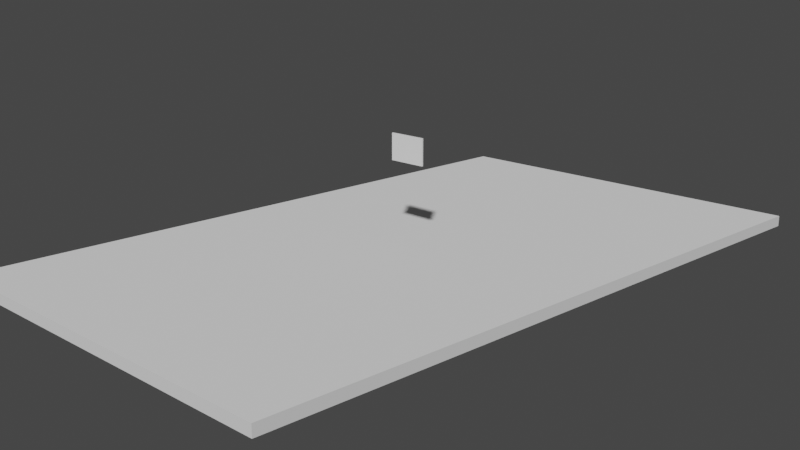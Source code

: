 # Source: Court.blend  (saved by Blender 3.4.6; exported with 4.5.12 LTS)
import bpy
from mathutils import Matrix  # noqa: F401  (used for matrix-valued properties, if any)

bpy.ops.wm.read_factory_settings(use_empty=True)
scene = bpy.context.scene
scene.name = 'Scene'

# ---- collections
col_collection = bpy.data.collections.new('Collection'); scene.collection.children.link(col_collection)

# ---- world
world_world = bpy.data.worlds.new('World'); scene.world = world_world
world_world.use_nodes = True; world_world.node_tree.nodes.clear()
_N = world_world.node_tree.nodes; _L = world_world.node_tree.links
n0 = _N.new('ShaderNodeOutputWorld'); n0.name = 'World Output'; n0.location = (300, 300)
n1 = _N.new('ShaderNodeBackground'); n1.name = 'Background'; n1.location = (10, 300)
n1.inputs[0].default_value = (0.05088, 0.05088, 0.05088, 1.0)
_L.new(n1.outputs[0], n0.inputs[0])
n0.is_active_output = True
world_world.color = (0.05088, 0.05088, 0.05088)
world_world.use_sun_shadow = False
world_world.sun_shadow_jitter_overblur = 0.0

# ---- cameras
cam_camera = bpy.data.cameras.new('Camera')
cam_camera.clip_end = 100.0
cam_camera.ortho_scale = 7.314

# ---- meshes
me_plane = bpy.data.meshes.new('Plane')
me_plane.from_pydata([(-1.0, -1.0, 0.0), (1.0, -1.0, 0.0), (-1.0, 1.0, 0.0), (1.0, 1.0, 0.0), (-0.7387, 0.8668, 0.0), (-0.7387, -0.8668, 0.0), (0.7302, -0.8668, 0.0), (0.7302, 0.8668, 0.0), (-0.7387, 0.8668, 0.5), (-0.7387, -0.8668, 0.5), (0.7302, -0.8668, 0.5), (0.7302, 0.8668, 0.5), (-1.0, 1.0, 0.5), (-1.0, -1.0, 0.5), (1.0, -1.0, 0.5), (1.0, 1.0, 0.5), (-1.0, 1.0, 0.5), (-1.0, -1.0, 0.5)], [(16, 17)], [(5, 4, 7, 6), (5, 0, 2, 4), (6, 1, 0, 5), (7, 3, 1, 6), (4, 2, 3, 7), (9, 10, 11, 8), (9, 8, 12, 13), (10, 9, 13, 14), (11, 10, 14, 15), (8, 11, 15, 12), (1, 3, 15, 14), (2, 0, 13, 12), (3, 2, 12, 15), (0, 1, 14, 13)])
_uv = me_plane.uv_layers.new(name='UVMap')
_uv.uv.foreach_set('vector', [0.06658, 0.06658, 0.06658, 0.9334, 0.9334, 0.9334, 0.9334, 0.06658, 0.06658, 0.06658, 0.0, 0.0, 0.0, 1.0, 0.06658, 0.9334, 0.9334, 0.06658, 1.0, 0.0, 0.0, 0.0, 0.06658, 0.06658, 0.9334, 0.9334, 1.0, 1.0, 1.0, 0.0, 0.9334, 0.06658, 0.06658, 0.9334, 0.0, 1.0, 1.0, 1.0, 0.9334, 0.9334, 0.06658, 0.06658, 0.9334, 0.06658, 0.9334, 0.9334, 0.06658, 0.9334, 0.06658, 0.06658, 0.06658, 0.9334, 0.0, 1.0, 0.0, 0.0, 0.9334, 0.06658, 0.06658, 0.06658, 0.0, 0.0, 1.0, 0.0, 0.9334, 0.9334, 0.9334, 0.06658, 1.0, 0.0, 1.0, 1.0, 0.06658, 0.9334, 0.9334, 0.9334, 1.0, 1.0, 0.0, 1.0, 1.0, 0.0, 1.0, 1.0, 1.0, 1.0, 1.0, 0.0, 0.0, 1.0, 0.0, 0.0, 0.0, 0.0, 0.0, 1.0, 1.0, 1.0, 0.0, 1.0, 0.0, 1.0, 1.0, 1.0, 0.0, 0.0, 1.0, 0.0, 1.0, 0.0, 0.0, 0.0])
me_plane.update()
me_cube_001 = bpy.data.meshes.new('Cube.001')
me_cube_001.from_pydata([(-1.041, -1.0, -1.0), (-1.041, -1.0, 1.0), (-1.041, 1.0, -1.0), (-1.041, 1.0, 1.0), (0.9594, -1.0, -1.0), (0.9594, -1.0, 1.0), (0.9594, 1.0, -1.0), (0.9594, 1.0, 1.0), (0.9594, 1.0, -1.0), (0.9594, 1.0, 1.0), (0.9594, -1.0, -1.0), (0.9594, -1.0, 1.0), (-0.04057, 1.0, -1.0), (-0.04057, -1.0, 1.0), (-0.04057, 1.0, 1.0), (-0.04057, -1.0, -1.0)], [], [(0, 1, 3, 2), (8, 9, 7, 6), (6, 7, 5, 4), (15, 13, 1, 0), (8, 6, 4, 10), (14, 3, 1, 13), (7, 9, 11, 5), (12, 8, 10, 15), (4, 5, 11, 10), (12, 14, 9, 8), (2, 3, 14, 12), (2, 12, 15, 0), (9, 14, 13, 11), (10, 11, 13, 15)])
_uv = me_cube_001.uv_layers.new(name='UVMap')
_uv.uv.foreach_set('vector', [0.375, 0.0, 0.625, 0.0, 0.625, 0.25, 0.375, 0.25, 0.375, 0.5, 0.625, 0.5, 0.625, 0.5, 0.375, 0.5, 0.375, 0.5, 0.625, 0.5, 0.625, 0.75, 0.375, 0.75, 0.375, 0.875, 0.625, 0.875, 0.625, 1.0, 0.375, 1.0, 0.375, 0.5, 0.375, 0.5, 0.375, 0.75, 0.375, 0.75, 0.75, 0.5, 0.875, 0.5, 0.875, 0.75, 0.75, 0.75, 0.625, 0.5, 0.625, 0.5, 0.625, 0.75, 0.625, 0.75, 0.25, 0.5, 0.375, 0.5, 0.375, 0.75, 0.25, 0.75, 0.375, 0.75, 0.625, 0.75, 0.625, 0.75, 0.375, 0.75, 0.375, 0.375, 0.625, 0.375, 0.625, 0.5, 0.375, 0.5, 0.375, 0.25, 0.625, 0.25, 0.625, 0.375, 0.375, 0.375, 0.125, 0.5, 0.25, 0.5, 0.25, 0.75, 0.125, 0.75, 0.625, 0.5, 0.75, 0.5, 0.75, 0.75, 0.625, 0.75, 0.375, 0.75, 0.625, 0.75, 0.625, 0.875, 0.375, 0.875])
me_cube_001.update()
me_circle = bpy.data.meshes.new('Circle')
me_circle.from_pydata([(-1.528, 0.7805, 4.15), (-1.712, 0.7623, 4.15), (-1.889, 0.7086, 4.15), (-2.052, 0.6214, 4.15), (-2.195, 0.5041, 4.15), (-2.313, 0.3611, 4.15), (-2.4, 0.198, 4.15), (-2.454, 0.02104, 4.15), (-2.472, -0.163, 4.15), (-2.454, -0.3471, 4.15), (-2.4, -0.5241, 4.15), (-2.313, -0.6872, 4.15), (-2.195, -0.8302, 4.15), (-2.052, -0.9475, 4.15), (-1.889, -1.035, 4.15), (-1.712, -1.088, 4.15), (-1.528, -1.107, 4.15), (-1.344, -1.088, 4.15), (-1.167, -1.035, 4.15), (-1.004, -0.9475, 4.15), (-0.8611, -0.8302, 4.15), (-0.7437, -0.6872, 4.15), (-0.6565, -0.5241, 4.15), (-0.6029, -0.3471, 4.15), (-0.5847, -0.163, 4.15), (-0.6029, 0.02104, 4.15), (-0.6565, 0.198, 4.15), (-0.7437, 0.3611, 4.15), (-0.8611, 0.5041, 4.15), (-1.004, 0.6214, 4.15), (-1.167, 0.7086, 4.15), (-1.344, 0.7623, 4.15), (-1.528, 0.8558, 4.15), (-1.727, 0.8362, 4.15), (-1.918, 0.7782, 4.15), (-2.094, 0.6841, 4.15), (-2.249, 0.5574, 4.15), (-2.375, 0.403, 4.15), (-2.469, 0.2269, 4.15), (-2.527, 0.03573, 4.15), (-2.547, -0.163, 4.15), (-2.527, -0.3618, 4.15), (-2.469, -0.5529, 4.15), (-2.375, -0.7291, 4.15), (-2.249, -0.8834, 4.15), (-2.094, -1.01, 4.15), (-1.918, -1.104, 4.15), (-1.727, -1.162, 4.15), (-1.528, -1.182, 4.15), (-1.329, -1.162, 4.15), (-1.138, -1.104, 4.15), (-0.9622, -1.01, 4.15), (-0.8078, -0.8834, 4.15), (-0.6811, -0.7291, 4.15), (-0.5869, -0.5529, 4.15), (-0.529, -0.3618, 4.15), (-0.5094, -0.163, 4.15), (-0.529, 0.03573, 4.15), (-0.5869, 0.2269, 4.15), (-0.6811, 0.403, 4.15), (-0.8078, 0.5574, 4.15), (-0.9622, 0.6841, 4.15), (-1.138, 0.7782, 4.15), (-1.329, 0.8362, 4.15), (-1.712, 0.7623, 4.132), (-1.528, 0.7805, 4.132), (-1.889, 0.7086, 4.132), (-2.052, 0.6214, 4.132), (-2.195, 0.5041, 4.132), (-2.313, 0.3611, 4.132), (-2.4, 0.198, 4.132), (-2.454, 0.02104, 4.132), (-2.472, -0.163, 4.132), (-2.454, -0.3471, 4.132), (-2.4, -0.5241, 4.132), (-2.313, -0.6872, 4.132), (-2.195, -0.8302, 4.132), (-2.052, -0.9475, 4.132), (-1.889, -1.035, 4.132), (-1.712, -1.088, 4.132), (-1.528, -1.107, 4.132), (-1.344, -1.088, 4.132), (-1.167, -1.035, 4.132), (-1.004, -0.9475, 4.132), (-0.8611, -0.8302, 4.132), (-0.7437, -0.6872, 4.132), (-0.6565, -0.5241, 4.132), (-0.6029, -0.3471, 4.132), (-0.5847, -0.163, 4.132), (-0.6029, 0.02104, 4.132), (-0.6565, 0.198, 4.132), (-0.7437, 0.3611, 4.132), (-0.8611, 0.5041, 4.132), (-1.004, 0.6214, 4.132), (-1.167, 0.7086, 4.132), (-1.344, 0.7623, 4.132), (-1.727, 0.8362, 4.132), (-1.528, 0.8558, 4.132), (-1.918, 0.7782, 4.132), (-2.094, 0.6841, 4.132), (-2.249, 0.5574, 4.132), (-2.375, 0.403, 4.132), (-2.469, 0.2269, 4.132), (-2.527, 0.03573, 4.132), (-2.547, -0.163, 4.132), (-2.527, -0.3618, 4.132), (-2.469, -0.5529, 4.132), (-2.375, -0.7291, 4.132), (-2.249, -0.8834, 4.132), (-2.094, -1.01, 4.132), (-1.918, -1.104, 4.132), (-1.727, -1.162, 4.132), (-1.528, -1.182, 4.132), (-1.329, -1.162, 4.132), (-1.138, -1.104, 4.132), (-0.9622, -1.01, 4.132), (-0.8078, -0.8834, 4.132), (-0.6811, -0.7291, 4.132), (-0.5869, -0.5529, 4.132), (-0.529, -0.3618, 4.132), (-0.5094, -0.163, 4.132), (-0.529, 0.03573, 4.132), (-0.5869, 0.2269, 4.132), (-0.6811, 0.403, 4.132), (-0.8078, 0.5574, 4.132), (-0.9622, 0.6841, 4.132), (-1.138, 0.7782, 4.132), (-1.329, 0.8362, 4.132), (-0.1689, -0.163, 4.15), (-0.1885, -0.3618, 4.15), (-0.1885, 0.03573, 4.15), (-0.1689, -0.163, 4.132), (-0.1885, -0.3618, 4.132), (-0.1885, 0.03573, 4.132)], [], [(33, 1, 2, 3, 4, 5, 6, 7, 8, 9, 10, 11, 12, 13, 14, 15, 16, 17, 18, 19, 20, 21, 22, 23, 24, 25, 26, 27, 28, 29, 30, 31, 0, 32, 63, 62, 61, 60, 59, 58, 57, 56, 55, 54, 53, 52, 51, 50, 49, 48, 47, 46, 45, 44, 43, 42, 41, 40, 39, 38, 37, 36, 35, 34), (0, 1, 33, 32), (96, 98, 99, 100, 101, 102, 103, 104, 105, 106, 107, 108, 109, 110, 111, 112, 113, 114, 115, 116, 117, 118, 119, 120, 121, 122, 123, 124, 125, 126, 127, 97, 65, 95, 94, 93, 92, 91, 90, 89, 88, 87, 86, 85, 84, 83, 82, 81, 80, 79, 78, 77, 76, 75, 74, 73, 72, 71, 70, 69, 68, 67, 66, 64), (65, 97, 96, 64), (1, 0, 65, 64), (53, 54, 118, 117), (28, 27, 91, 92), (2, 1, 64, 66), (54, 55, 119, 118), (29, 28, 92, 93), (3, 2, 66, 67), (56, 57, 130, 128), (30, 29, 93, 94), (4, 3, 67, 68), (119, 55, 129, 132), (31, 30, 94, 95), (5, 4, 68, 69), (57, 58, 122, 121), (0, 31, 95, 65), (6, 5, 69, 70), (58, 59, 123, 122), (32, 33, 96, 97), (7, 6, 70, 71), (59, 60, 124, 123), (33, 34, 98, 96), (8, 7, 71, 72), (60, 61, 125, 124), (34, 35, 99, 98), (9, 8, 72, 73), (61, 62, 126, 125), (35, 36, 100, 99), (10, 9, 73, 74), (62, 63, 127, 126), (36, 37, 101, 100), (11, 10, 74, 75), (63, 32, 97, 127), (37, 38, 102, 101), (12, 11, 75, 76), (38, 39, 103, 102), (13, 12, 76, 77), (39, 40, 104, 103), (14, 13, 77, 78), (40, 41, 105, 104), (15, 14, 78, 79), (41, 42, 106, 105), (16, 15, 79, 80), (42, 43, 107, 106), (17, 16, 80, 81), (43, 44, 108, 107), (18, 17, 81, 82), (44, 45, 109, 108), (19, 18, 82, 83), (45, 46, 110, 109), (20, 19, 83, 84), (46, 47, 111, 110), (21, 20, 84, 85), (47, 48, 112, 111), (22, 21, 85, 86), (48, 49, 113, 112), (23, 22, 86, 87), (49, 50, 114, 113), (24, 23, 87, 88), (50, 51, 115, 114), (25, 24, 88, 89), (51, 52, 116, 115), (26, 25, 89, 90), (52, 53, 117, 116), (27, 26, 90, 91), (129, 128, 131, 132), (128, 130, 133, 131), (121, 120, 131, 133), (57, 121, 133, 130), (55, 56, 128, 129), (120, 119, 132, 131)])
_uv = me_circle.uv_layers.new(name='UVMap')
_uv.uv.foreach_set('vector', [0.0, 0.0, 0.0, 0.0, 0.0, 0.0, 0.0, 0.0, 0.0, 0.0, 0.0, 0.0, 0.0, 0.0, 0.0, 0.0, 0.0, 0.0, 0.0, 0.0, 0.0, 0.0, 0.0, 0.0, 0.0, 0.0, 0.0, 0.0, 0.0, 0.0, 0.0, 0.0, 0.0, 0.0, 0.0, 0.0, 0.0, 0.0, 0.0, 0.0, 0.0, 0.0, 0.0, 0.0, 0.0, 0.0, 0.0, 0.0, 0.0, 0.0, 0.0, 0.0, 0.0, 0.0, 0.0, 0.0, 0.0, 0.0, 0.0, 0.0, 0.0, 0.0, 0.0, 0.0, 0.0, 0.0, 0.0, 0.0, 0.0, 0.0, 0.0, 0.0, 0.0, 0.0, 0.0, 0.0, 0.0, 0.0, 0.0, 0.0, 0.0, 0.0, 0.0, 0.0, 0.0, 0.0, 0.0, 0.0, 0.0, 0.0, 0.0, 0.0, 0.0, 0.0, 0.0, 0.0, 0.0, 0.0, 0.0, 0.0, 0.0, 0.0, 0.0, 0.0, 0.0, 0.0, 0.0, 0.0, 0.0, 0.0, 0.0, 0.0, 0.0, 0.0, 0.0, 0.0, 0.0, 0.0, 0.0, 0.0, 0.0, 0.0, 0.0, 0.0, 0.0, 0.0, 0.0, 0.0, 0.0, 0.0, 0.0, 0.0, 0.0, 0.0, 0.0, 0.0, 0.0, 0.0, 0.0, 0.0, 0.0, 0.0, 0.0, 0.0, 0.0, 0.0, 0.0, 0.0, 0.0, 0.0, 0.0, 0.0, 0.0, 0.0, 0.0, 0.0, 0.0, 0.0, 0.0, 0.0, 0.0, 0.0, 0.0, 0.0, 0.0, 0.0, 0.0, 0.0, 0.0, 0.0, 0.0, 0.0, 0.0, 0.0, 0.0, 0.0, 0.0, 0.0, 0.0, 0.0, 0.0, 0.0, 0.0, 0.0, 0.0, 0.0, 0.0, 0.0, 0.0, 0.0, 0.0, 0.0, 0.0, 0.0, 0.0, 0.0, 0.0, 0.0, 0.0, 0.0, 0.0, 0.0, 0.0, 0.0, 0.0, 0.0, 0.0, 0.0, 0.0, 0.0, 0.0, 0.0, 0.0, 0.0, 0.0, 0.0, 0.0, 0.0, 0.0, 0.0, 0.0, 0.0, 0.0, 0.0, 0.0, 0.0, 0.0, 0.0, 0.0, 0.0, 0.0, 0.0, 0.0, 0.0, 0.0, 0.0, 0.0, 0.0, 0.0, 0.0, 0.0, 0.0, 0.0, 0.0, 0.0, 0.0, 0.0, 0.0, 0.0, 0.0, 0.0, 0.0, 0.0, 0.0, 0.0, 0.0, 0.0, 0.0, 0.0, 0.0, 0.0, 0.0, 0.0, 0.0, 0.0, 0.0, 0.0, 0.0, 0.0, 0.0, 0.0, 0.0, 0.0, 0.0, 0.0, 0.0, 0.0, 0.0, 0.0, 0.0, 0.0, 0.0, 0.0, 0.0, 0.0, 0.0, 0.0, 0.0, 0.0, 0.0, 0.0, 0.0, 0.0, 0.0, 0.0, 0.0, 0.0, 0.0, 0.0, 0.0, 0.0, 0.0, 0.0, 0.0, 0.0, 0.0, 0.0, 0.0, 0.0, 0.0, 0.0, 0.0, 0.0, 0.0, 0.0, 0.0, 0.0, 0.0, 0.0, 0.0, 0.0, 0.0, 0.0, 0.0, 0.0, 0.0, 0.0, 0.0, 0.0, 0.0, 0.0, 0.0, 0.0, 0.0, 0.0, 0.0, 0.0, 0.0, 0.0, 0.0, 0.0, 0.0, 0.0, 0.0, 0.0, 0.0, 0.0, 0.0, 0.0, 0.0, 0.0, 0.0, 0.0, 0.0, 0.0, 0.0, 0.0, 0.0, 0.0, 0.0, 0.0, 0.0, 0.0, 0.0, 0.0, 0.0, 0.0, 0.0, 0.0, 0.0, 0.0, 0.0, 0.0, 0.0, 0.0, 0.0, 0.0, 0.0, 0.0, 0.0, 0.0, 0.0, 0.0, 0.0, 0.0, 0.0, 0.0, 0.0, 0.0, 0.0, 0.0, 0.0, 0.0, 0.0, 0.0, 0.0, 0.0, 0.0, 0.0, 0.0, 0.0, 0.0, 0.0, 0.0, 0.0, 0.0, 0.0, 0.0, 0.0, 0.0, 0.0, 0.0, 0.0, 0.0, 0.0, 0.0, 0.0, 0.0, 0.0, 0.0, 0.0, 0.0, 0.0, 0.0, 0.0, 0.0, 0.0, 0.0, 0.0, 0.0, 0.0, 0.0, 0.0, 0.0, 0.0, 0.0, 0.0, 0.0, 0.0, 0.0, 0.0, 0.0, 0.0, 0.0, 0.0, 0.0, 0.0, 0.0, 0.0, 0.0, 0.0, 0.0, 0.0, 0.0, 0.0, 0.0, 0.0, 0.0, 0.0, 0.0, 0.0, 0.0, 0.0, 0.0, 0.0, 0.0, 0.0, 0.0, 0.0, 0.0, 0.0, 0.0, 0.0, 0.0, 0.0, 0.0, 0.0, 0.0, 0.0, 0.0, 0.0, 0.0, 0.0, 0.0, 0.0, 0.0, 0.0, 0.0, 0.0, 0.0, 0.0, 0.0, 0.0, 0.0, 0.0, 0.0, 0.0, 0.0, 0.0, 0.0, 0.0, 0.0, 0.0, 0.0, 0.0, 0.0, 0.0, 0.0, 0.0, 0.0, 0.0, 0.0, 0.0, 0.0, 0.0, 0.0, 0.0, 0.0, 0.0, 0.0, 0.0, 0.0, 0.0, 0.0, 0.0, 0.0, 0.0, 0.0, 0.0, 0.0, 0.0, 0.0, 0.0, 0.0, 0.0, 0.0, 0.0, 0.0, 0.0, 0.0, 0.0, 0.0, 0.0, 0.0, 0.0, 0.0, 0.0, 0.0, 0.0, 0.0, 0.0, 0.0, 0.0, 0.0, 0.0, 0.0, 0.0, 0.0, 0.0, 0.0, 0.0, 0.0, 0.0, 0.0, 0.0, 0.0, 0.0, 0.0, 0.0, 0.0, 0.0, 0.0, 0.0, 0.0, 0.0, 0.0, 0.0, 0.0, 0.0, 0.0, 0.0, 0.0, 0.0, 0.0, 0.0, 0.0, 0.0, 0.0, 0.0, 0.0, 0.0, 0.0, 0.0, 0.0, 0.0, 0.0, 0.0, 0.0, 0.0, 0.0, 0.0, 0.0, 0.0, 0.0, 0.0, 0.0, 0.0, 0.0, 0.0, 0.0, 0.0, 0.0, 0.0, 0.0, 0.0, 0.0, 0.0, 0.0, 0.0, 0.0, 0.0, 0.0, 0.0, 0.0, 0.0, 0.0, 0.0, 0.0, 0.0, 0.0, 0.0, 0.0, 0.0, 0.0, 0.0, 0.0, 0.0, 0.0, 0.0, 0.0, 0.0, 0.0, 0.0, 0.0, 0.0, 0.0, 0.0, 0.0, 0.0, 0.0, 0.0, 0.0, 0.0, 0.0, 0.0, 0.0, 0.0, 0.0, 0.0, 0.0, 0.0, 0.0, 0.0, 0.0, 0.0, 0.0, 0.0, 0.0, 0.0, 0.0, 0.0, 0.0, 0.0, 0.0, 0.0, 0.0, 0.0, 0.0, 0.0, 0.0, 0.0, 0.0, 0.0, 0.0, 0.0, 0.0, 0.0, 0.0, 0.0, 0.0, 0.0, 0.0, 0.0, 0.0, 0.0, 0.0, 0.0, 0.0, 0.0, 0.0, 0.0, 0.0, 0.0, 0.0, 0.0, 0.0, 0.0, 0.0, 0.0, 0.0, 0.0, 0.0, 0.0, 0.0, 0.0, 0.0, 0.0, 0.0, 0.0, 0.0, 0.0, 0.0, 0.0, 0.0, 0.0, 0.0, 0.0, 0.0, 0.0, 0.0, 0.0, 0.0, 0.0, 0.0, 0.0, 0.0, 0.0, 0.0, 0.0, 0.0, 0.0, 0.0, 0.0, 0.0, 0.0, 0.0, 0.0, 0.0, 0.0, 0.0, 0.0, 0.0, 0.0, 0.0, 0.0, 0.0, 0.0, 0.0, 0.0, 0.0, 0.0, 0.0, 0.0, 0.0, 0.0, 0.0, 0.0, 0.0, 0.0, 0.0, 0.0, 0.0, 0.0, 0.0, 0.0, 0.0, 0.0, 0.0, 0.0, 0.0, 0.0, 0.0, 0.0, 0.0, 0.0, 0.0, 0.0, 0.0, 0.0, 0.0, 0.0, 0.0, 0.0, 0.0, 0.0, 0.0, 0.0, 0.0, 0.0, 0.0, 0.0, 0.0, 0.0, 0.0, 0.0, 0.0, 0.0, 0.0, 0.0, 0.0, 0.0, 0.0, 0.0, 0.0, 0.0, 0.0, 0.0, 0.0, 0.0, 0.0, 0.0, 0.0, 0.0, 0.0, 0.0, 0.0, 0.0, 0.0, 0.0, 0.0, 0.0, 0.0])
me_circle.update()

# ---- objects
ob_camera = bpy.data.objects.new('Camera', cam_camera)
ob_floor = bpy.data.objects.new('Floor', me_plane)
ob_cube = bpy.data.objects.new('Cube', me_cube_001)
ob_circle = bpy.data.objects.new('Circle', me_circle)

# ---- transforms, parenting, visibility, modifiers, constraints
ob_camera.location = (33.4, -33.66, 14.86)
ob_camera.rotation_euler = (1.293, -5.144e-05, 0.7889)
ob_camera.lock_rotations_4d = False
ob_camera.empty_display_type = 'ARROWS'
ob_camera.color = (0.0, 0.0, 0.0, 0.0)
ob_camera.display_type = 'WIRE'
ob_camera.lineart.crease_threshold = 0.0
ob_floor.location = (0.0, 0.0, 0.0)
ob_floor.scale = (9.5, 16.0, 1.0)
ob_cube.location = (0.0, 0.0, 4.759)
ob_cube.scale = (0.915, 0.038, 0.615)
ob_circle.location = (0.0, 0.0, 0.3)
ob_circle.rotation_euler = (0.0, -0.0, -1.571)
ob_circle.scale = (0.225, 0.225, 1.0)

# ---- collection membership
col_collection.objects.link(ob_camera)
col_collection.objects.link(ob_floor)
col_collection.objects.link(ob_cube)
col_collection.objects.link(ob_circle)

# ---- scene / render settings (as saved in the file)
scene.camera = ob_camera
scene.frame_start = 1; scene.frame_end = 250; scene.frame_set(45)
scene.render.engine = 'BLENDER_EEVEE_NEXT'
scene.cycles.sampling_pattern = 'TABULATED_SOBOL'
scene.cycles.use_light_tree = False
scene.view_settings.view_transform = 'Filmic'
bpy.context.view_layer.update()

# ---- added for rendering (the .blend has no usable light): sun
light_auto_sun = bpy.data.lights.new('AutoSun', 'SUN')
light_auto_sun.energy = 3.0
light_auto_sun.angle = 0.0523599
ob_auto_sun = bpy.data.objects.new('AutoSun', light_auto_sun)
scene.collection.objects.link(ob_auto_sun)
ob_auto_sun.rotation_euler = (0.872665, 0.174533, 0.523599)
bpy.context.view_layer.update()

